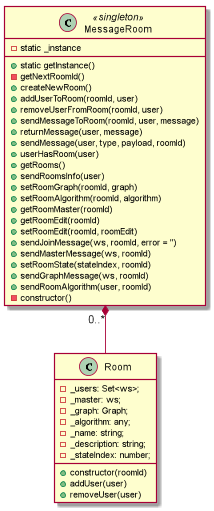

The diagram above was rendered by PlantUML. Its source (embedded in the PNG):
@startuml

class Room {
    - _users: Set<ws>;
    - _master: ws;
    - _graph: Graph;
    - _algorithm: any;
    - _name: string;
    - _description: string;
    - _stateIndex: number;
    + constructor(roomId)
    + addUser(user)
    + removeUser(user)
}

class MessageRoom <<singleton>> {
    - static _instance
    + static getInstance()
    - getNextRoomId()
    + createNewRoom()
    + addUserToRoom(roomId, user)
    + removeUserFromRoom(roomId, user)
    + sendMessageToRoom(roomId, user, message)
    + returnMessage(user, message)
    + sendMessage(user, type, payload, roomId)
    + userHasRoom(user)
    + getRooms()
    + sendRoomsInfo(user)
    + setRoomGraph(roomId, graph)
    + setRoomAlgorithm(roomId, algorithm)
    + getRoomMaster(roomId)
    + getRoomEdit(roomId)
    + setRoomEdit(roomId, roomEdit)
    + sendJoinMessage(ws, roomId, error = '')
    + sendMasterMessage(ws, roomId)
    + setRoomState(stateIndex, roomId)
    + sendGraphMessage(ws, roomId)
    + sendRoomAlgorithm(user, roomId)
    - constructor()
}

MessageRoom "0..*" *-- Room


@enduml